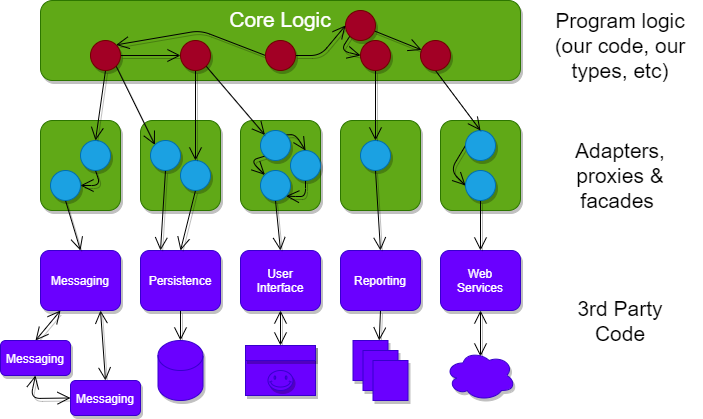

The diagram above was exported from draw.io. Its source (the exported page's mxGraphModel, read from the mxfile embedded in the PNG):
<mxGraphModel dx="769" dy="1470" grid="1" gridSize="10" guides="1" tooltips="1" connect="1" arrows="1" fold="1" page="1" pageScale="1" pageWidth="850" pageHeight="1100" math="0" shadow="0">
  <root>
    <mxCell id="0" />
    <mxCell id="1" parent="0" />
    <mxCell id="76" style="edgeStyle=none;html=1;exitX=0.25;exitY=1;exitDx=0;exitDy=0;entryX=0.5;entryY=0;entryDx=0;entryDy=0;fontSize=12;endArrow=open;endFill=0;endSize=11;startArrow=open;startFill=0;startSize=11;shadow=1;" edge="1" parent="1" source="7" target="74">
      <mxGeometry relative="1" as="geometry" />
    </mxCell>
    <mxCell id="77" style="edgeStyle=none;html=1;exitX=0.75;exitY=1;exitDx=0;exitDy=0;entryX=0.5;entryY=0;entryDx=0;entryDy=0;fontSize=12;endArrow=open;endFill=0;endSize=11;startArrow=open;startFill=0;startSize=11;shadow=1;" edge="1" parent="1" source="7" target="75">
      <mxGeometry relative="1" as="geometry" />
    </mxCell>
    <mxCell id="7" value="Messaging" style="rounded=1;whiteSpace=wrap;html=1;fillColor=#6a00ff;strokeColor=#3700CC;fontColor=#ffffff;shadow=1;" vertex="1" parent="1">
      <mxGeometry x="70" y="260" width="80" height="60" as="geometry" />
    </mxCell>
    <mxCell id="63" style="edgeStyle=none;html=1;exitX=0.5;exitY=1;exitDx=0;exitDy=0;entryX=0.5;entryY=0;entryDx=0;entryDy=0;entryPerimeter=0;fontSize=21;endArrow=open;endFill=0;endSize=11;shadow=1;" edge="1" parent="1" source="8" target="61">
      <mxGeometry relative="1" as="geometry" />
    </mxCell>
    <mxCell id="8" value="Persistence" style="rounded=1;whiteSpace=wrap;html=1;fillColor=#6a00ff;strokeColor=#3700CC;fontColor=#ffffff;shadow=1;" vertex="1" parent="1">
      <mxGeometry x="170" y="260" width="80" height="60" as="geometry" />
    </mxCell>
    <mxCell id="72" style="edgeStyle=none;html=1;exitX=0.5;exitY=1;exitDx=0;exitDy=0;entryX=0.5;entryY=0;entryDx=0;entryDy=0;fontSize=21;endArrow=open;endFill=0;endSize=11;startArrow=open;startFill=0;startSize=11;shadow=1;" edge="1" parent="1" source="9" target="71">
      <mxGeometry relative="1" as="geometry" />
    </mxCell>
    <mxCell id="9" value="User&lt;br&gt;Interface" style="rounded=1;whiteSpace=wrap;html=1;fillColor=#6a00ff;strokeColor=#3700CC;fontColor=#ffffff;shadow=1;" vertex="1" parent="1">
      <mxGeometry x="270" y="260" width="80" height="60" as="geometry" />
    </mxCell>
    <mxCell id="67" style="edgeStyle=none;html=1;exitX=0.5;exitY=1;exitDx=0;exitDy=0;entryX=0.75;entryY=0;entryDx=0;entryDy=0;fontSize=21;endArrow=open;endFill=0;endSize=11;shadow=1;" edge="1" parent="1" source="10" target="64">
      <mxGeometry relative="1" as="geometry" />
    </mxCell>
    <mxCell id="10" value="Reporting" style="rounded=1;whiteSpace=wrap;html=1;fillColor=#6a00ff;strokeColor=#3700CC;fontColor=#ffffff;shadow=1;" vertex="1" parent="1">
      <mxGeometry x="370" y="260" width="80" height="60" as="geometry" />
    </mxCell>
    <mxCell id="69" style="edgeStyle=none;html=1;exitX=0.5;exitY=1;exitDx=0;exitDy=0;entryX=0.5;entryY=0.12;entryDx=0;entryDy=0;entryPerimeter=0;fontSize=21;endArrow=open;endFill=0;endSize=11;startArrow=open;startFill=0;startSize=11;shadow=1;" edge="1" parent="1" source="11" target="68">
      <mxGeometry relative="1" as="geometry" />
    </mxCell>
    <mxCell id="11" value="Web&lt;br&gt;Services" style="rounded=1;whiteSpace=wrap;html=1;fillColor=#6a00ff;strokeColor=#3700CC;fontColor=#ffffff;shadow=1;" vertex="1" parent="1">
      <mxGeometry x="470" y="260" width="80" height="60" as="geometry" />
    </mxCell>
    <mxCell id="12" value="Core Logic" style="rounded=1;whiteSpace=wrap;html=1;verticalAlign=top;fontSize=21;fillColor=#60a917;strokeColor=#2D7600;fontColor=#ffffff;shadow=1;" vertex="1" parent="1">
      <mxGeometry x="70" y="10" width="480" height="80" as="geometry" />
    </mxCell>
    <mxCell id="14" value="" style="rounded=1;whiteSpace=wrap;html=1;fillColor=#60a917;strokeColor=#2D7600;fontColor=#ffffff;shadow=1;" vertex="1" parent="1">
      <mxGeometry x="70" y="130" width="80" height="90" as="geometry" />
    </mxCell>
    <mxCell id="15" value="" style="rounded=1;whiteSpace=wrap;html=1;fillColor=#60a917;strokeColor=#2D7600;fontColor=#ffffff;shadow=1;" vertex="1" parent="1">
      <mxGeometry x="170" y="130" width="80" height="90" as="geometry" />
    </mxCell>
    <mxCell id="16" value="" style="rounded=1;whiteSpace=wrap;html=1;fillColor=#60a917;strokeColor=#2D7600;fontColor=#ffffff;shadow=1;" vertex="1" parent="1">
      <mxGeometry x="270" y="130" width="80" height="90" as="geometry" />
    </mxCell>
    <mxCell id="17" value="" style="rounded=1;whiteSpace=wrap;html=1;fillColor=#60a917;strokeColor=#2D7600;fontColor=#ffffff;shadow=1;" vertex="1" parent="1">
      <mxGeometry x="370" y="130" width="80" height="90" as="geometry" />
    </mxCell>
    <mxCell id="18" value="" style="rounded=1;whiteSpace=wrap;html=1;fillColor=#60a917;strokeColor=#2D7600;fontColor=#ffffff;shadow=1;" vertex="1" parent="1">
      <mxGeometry x="470" y="130" width="80" height="90" as="geometry" />
    </mxCell>
    <mxCell id="36" style="edgeStyle=none;html=1;exitX=0.5;exitY=1;exitDx=0;exitDy=0;entryX=0.5;entryY=0;entryDx=0;entryDy=0;fontSize=21;endArrow=open;endFill=0;endSize=11;shadow=1;" edge="1" parent="1" source="21" target="7">
      <mxGeometry relative="1" as="geometry">
        <mxPoint x="95" y="230" as="sourcePoint" />
      </mxGeometry>
    </mxCell>
    <mxCell id="21" value="" style="ellipse;whiteSpace=wrap;html=1;aspect=fixed;fillColor=#1ba1e2;strokeColor=#006EAF;fontColor=#ffffff;shadow=1;" vertex="1" parent="1">
      <mxGeometry x="80" y="180" width="30" height="30" as="geometry" />
    </mxCell>
    <mxCell id="35" style="edgeStyle=none;html=1;exitX=0.5;exitY=1;exitDx=0;exitDy=0;entryX=1;entryY=0.5;entryDx=0;entryDy=0;fontSize=21;endArrow=open;endFill=0;endSize=11;shadow=1;" edge="1" parent="1" source="22" target="21">
      <mxGeometry relative="1" as="geometry">
        <Array as="points">
          <mxPoint x="130" y="195" />
        </Array>
      </mxGeometry>
    </mxCell>
    <mxCell id="22" value="" style="ellipse;whiteSpace=wrap;html=1;aspect=fixed;fillColor=#1ba1e2;strokeColor=#006EAF;fontColor=#ffffff;shadow=1;" vertex="1" parent="1">
      <mxGeometry x="110" y="150" width="30" height="30" as="geometry" />
    </mxCell>
    <mxCell id="38" style="edgeStyle=none;html=1;exitX=0.5;exitY=1;exitDx=0;exitDy=0;entryX=0.5;entryY=0;entryDx=0;entryDy=0;fontSize=21;endArrow=open;endFill=0;endSize=11;shadow=1;" edge="1" parent="1" source="23" target="8">
      <mxGeometry relative="1" as="geometry" />
    </mxCell>
    <mxCell id="23" value="" style="ellipse;whiteSpace=wrap;html=1;aspect=fixed;fillColor=#1ba1e2;strokeColor=#006EAF;fontColor=#ffffff;shadow=1;" vertex="1" parent="1">
      <mxGeometry x="210" y="170" width="30" height="30" as="geometry" />
    </mxCell>
    <mxCell id="39" style="edgeStyle=none;html=1;exitX=1;exitY=0;exitDx=0;exitDy=0;entryX=0.5;entryY=0;entryDx=0;entryDy=0;fontSize=21;endArrow=open;endFill=0;endSize=11;shadow=1;" edge="1" parent="1" source="24" target="25">
      <mxGeometry relative="1" as="geometry">
        <Array as="points">
          <mxPoint x="325" y="144" />
        </Array>
      </mxGeometry>
    </mxCell>
    <mxCell id="41" style="edgeStyle=none;html=1;exitX=0;exitY=1;exitDx=0;exitDy=0;entryX=0;entryY=0;entryDx=0;entryDy=0;fontSize=21;endArrow=open;endFill=0;endSize=11;shadow=1;" edge="1" parent="1" source="24" target="26">
      <mxGeometry relative="1" as="geometry">
        <Array as="points">
          <mxPoint x="280" y="170" />
        </Array>
      </mxGeometry>
    </mxCell>
    <mxCell id="24" value="" style="ellipse;whiteSpace=wrap;html=1;aspect=fixed;fillColor=#1ba1e2;strokeColor=#006EAF;fontColor=#ffffff;shadow=1;" vertex="1" parent="1">
      <mxGeometry x="290" y="140" width="30" height="30" as="geometry" />
    </mxCell>
    <mxCell id="40" style="edgeStyle=none;html=1;exitX=0.5;exitY=1;exitDx=0;exitDy=0;entryX=1;entryY=1;entryDx=0;entryDy=0;fontSize=21;endArrow=open;endFill=0;endSize=11;shadow=1;" edge="1" parent="1" source="25" target="26">
      <mxGeometry relative="1" as="geometry">
        <Array as="points">
          <mxPoint x="335" y="206" />
          <mxPoint x="325" y="206" />
        </Array>
      </mxGeometry>
    </mxCell>
    <mxCell id="25" value="" style="ellipse;whiteSpace=wrap;html=1;aspect=fixed;fillColor=#1ba1e2;strokeColor=#006EAF;fontColor=#ffffff;shadow=1;" vertex="1" parent="1">
      <mxGeometry x="320" y="160" width="30" height="30" as="geometry" />
    </mxCell>
    <mxCell id="42" style="edgeStyle=none;html=1;exitX=0.5;exitY=1;exitDx=0;exitDy=0;entryX=0.5;entryY=0;entryDx=0;entryDy=0;fontSize=21;endArrow=open;endFill=0;endSize=11;shadow=1;" edge="1" parent="1" source="26" target="9">
      <mxGeometry relative="1" as="geometry">
        <mxPoint x="305" y="230" as="sourcePoint" />
      </mxGeometry>
    </mxCell>
    <mxCell id="26" value="" style="ellipse;whiteSpace=wrap;html=1;aspect=fixed;fillColor=#1ba1e2;strokeColor=#006EAF;fontColor=#ffffff;shadow=1;" vertex="1" parent="1">
      <mxGeometry x="290" y="180" width="30" height="30" as="geometry" />
    </mxCell>
    <mxCell id="45" style="edgeStyle=none;html=1;exitX=0.5;exitY=1;exitDx=0;exitDy=0;entryX=0.5;entryY=0;entryDx=0;entryDy=0;fontSize=21;endArrow=open;endFill=0;endSize=11;shadow=1;" edge="1" parent="1" source="27" target="10">
      <mxGeometry relative="1" as="geometry" />
    </mxCell>
    <mxCell id="27" value="" style="ellipse;whiteSpace=wrap;html=1;aspect=fixed;fillColor=#1ba1e2;strokeColor=#006EAF;fontColor=#ffffff;shadow=1;" vertex="1" parent="1">
      <mxGeometry x="390" y="150" width="30" height="30" as="geometry" />
    </mxCell>
    <mxCell id="47" style="edgeStyle=none;html=1;exitX=0;exitY=0.5;exitDx=0;exitDy=0;entryX=0;entryY=0.5;entryDx=0;entryDy=0;fontSize=21;endArrow=open;endFill=0;endSize=11;shadow=1;" edge="1" parent="1" source="28" target="29">
      <mxGeometry relative="1" as="geometry">
        <Array as="points">
          <mxPoint x="480" y="180" />
        </Array>
      </mxGeometry>
    </mxCell>
    <mxCell id="28" value="" style="ellipse;whiteSpace=wrap;html=1;aspect=fixed;fillColor=#1ba1e2;strokeColor=#006EAF;fontColor=#ffffff;shadow=1;" vertex="1" parent="1">
      <mxGeometry x="495" y="140" width="30" height="30" as="geometry" />
    </mxCell>
    <mxCell id="48" style="edgeStyle=none;html=1;exitX=0.5;exitY=1;exitDx=0;exitDy=0;entryX=0.5;entryY=0;entryDx=0;entryDy=0;fontSize=21;endArrow=open;endFill=0;endSize=11;shadow=1;" edge="1" parent="1" source="29" target="11">
      <mxGeometry relative="1" as="geometry">
        <mxPoint x="510" y="230" as="sourcePoint" />
      </mxGeometry>
    </mxCell>
    <mxCell id="29" value="" style="ellipse;whiteSpace=wrap;html=1;aspect=fixed;fillColor=#1ba1e2;strokeColor=#006EAF;fontColor=#ffffff;shadow=1;" vertex="1" parent="1">
      <mxGeometry x="495" y="180" width="30" height="30" as="geometry" />
    </mxCell>
    <mxCell id="34" style="edgeStyle=none;html=1;exitX=0.5;exitY=1;exitDx=0;exitDy=0;entryX=0.5;entryY=0;entryDx=0;entryDy=0;fontSize=21;endArrow=open;endFill=0;endSize=11;shadow=1;" edge="1" parent="1" source="30" target="22">
      <mxGeometry relative="1" as="geometry" />
    </mxCell>
    <mxCell id="50" style="edgeStyle=none;html=1;exitX=1;exitY=1;exitDx=0;exitDy=0;entryX=0;entryY=0;entryDx=0;entryDy=0;fontSize=21;endArrow=open;endFill=0;endSize=11;shadow=1;" edge="1" parent="1" source="30" target="49">
      <mxGeometry relative="1" as="geometry" />
    </mxCell>
    <mxCell id="52" style="edgeStyle=none;html=1;exitX=1;exitY=0.5;exitDx=0;exitDy=0;entryX=0;entryY=0.5;entryDx=0;entryDy=0;fontSize=21;endArrow=open;endFill=0;endSize=11;shadow=1;" edge="1" parent="1" source="30" target="31">
      <mxGeometry relative="1" as="geometry" />
    </mxCell>
    <mxCell id="30" value="" style="ellipse;whiteSpace=wrap;html=1;aspect=fixed;fillColor=#a20025;strokeColor=#6F0000;fontColor=#ffffff;shadow=1;" vertex="1" parent="1">
      <mxGeometry x="120" y="50" width="30" height="30" as="geometry" />
    </mxCell>
    <mxCell id="37" style="edgeStyle=none;html=1;exitX=0.5;exitY=1;exitDx=0;exitDy=0;entryX=0.5;entryY=0;entryDx=0;entryDy=0;fontSize=21;endArrow=open;endFill=0;endSize=11;shadow=1;" edge="1" parent="1" source="31" target="23">
      <mxGeometry relative="1" as="geometry" />
    </mxCell>
    <mxCell id="43" style="edgeStyle=none;html=1;exitX=1;exitY=1;exitDx=0;exitDy=0;entryX=0;entryY=0;entryDx=0;entryDy=0;fontSize=21;endArrow=open;endFill=0;endSize=11;shadow=1;" edge="1" parent="1" source="31" target="24">
      <mxGeometry relative="1" as="geometry" />
    </mxCell>
    <mxCell id="31" value="" style="ellipse;whiteSpace=wrap;html=1;aspect=fixed;fillColor=#a20025;strokeColor=#6F0000;fontColor=#ffffff;shadow=1;" vertex="1" parent="1">
      <mxGeometry x="210" y="50" width="30" height="30" as="geometry" />
    </mxCell>
    <mxCell id="44" style="edgeStyle=none;html=1;exitX=0.5;exitY=1;exitDx=0;exitDy=0;entryX=0.5;entryY=0;entryDx=0;entryDy=0;fontSize=21;endArrow=open;endFill=0;endSize=11;shadow=1;" edge="1" parent="1" source="32" target="27">
      <mxGeometry relative="1" as="geometry" />
    </mxCell>
    <mxCell id="32" value="" style="ellipse;whiteSpace=wrap;html=1;aspect=fixed;fillColor=#a20025;strokeColor=#6F0000;fontColor=#ffffff;shadow=1;" vertex="1" parent="1">
      <mxGeometry x="390" y="50" width="30" height="30" as="geometry" />
    </mxCell>
    <mxCell id="46" style="edgeStyle=none;html=1;exitX=0.5;exitY=1;exitDx=0;exitDy=0;entryX=0.5;entryY=0;entryDx=0;entryDy=0;fontSize=21;endArrow=open;endFill=0;endSize=11;shadow=1;" edge="1" parent="1" source="33" target="28">
      <mxGeometry relative="1" as="geometry" />
    </mxCell>
    <mxCell id="33" value="" style="ellipse;whiteSpace=wrap;html=1;aspect=fixed;fillColor=#a20025;strokeColor=#6F0000;fontColor=#ffffff;shadow=1;" vertex="1" parent="1">
      <mxGeometry x="450" y="50" width="30" height="30" as="geometry" />
    </mxCell>
    <mxCell id="51" style="edgeStyle=none;html=1;exitX=0.5;exitY=1;exitDx=0;exitDy=0;entryX=0.25;entryY=0;entryDx=0;entryDy=0;fontSize=21;endArrow=open;endFill=0;endSize=11;shadow=1;" edge="1" parent="1" source="49" target="8">
      <mxGeometry relative="1" as="geometry" />
    </mxCell>
    <mxCell id="49" value="" style="ellipse;whiteSpace=wrap;html=1;aspect=fixed;fillColor=#1ba1e2;strokeColor=#006EAF;fontColor=#ffffff;shadow=1;" vertex="1" parent="1">
      <mxGeometry x="180" y="150" width="30" height="30" as="geometry" />
    </mxCell>
    <mxCell id="55" value="" style="edgeStyle=none;html=1;fontSize=21;endArrow=open;endFill=0;endSize=11;shadow=1;" edge="1" parent="1" source="53" target="33">
      <mxGeometry relative="1" as="geometry" />
    </mxCell>
    <mxCell id="56" style="edgeStyle=none;html=1;exitX=0;exitY=1;exitDx=0;exitDy=0;entryX=0;entryY=0.5;entryDx=0;entryDy=0;fontSize=21;endArrow=open;endFill=0;endSize=11;shadow=1;" edge="1" parent="1" source="53" target="32">
      <mxGeometry relative="1" as="geometry">
        <Array as="points">
          <mxPoint x="370" y="60" />
        </Array>
      </mxGeometry>
    </mxCell>
    <mxCell id="53" value="" style="ellipse;whiteSpace=wrap;html=1;aspect=fixed;fillColor=#a20025;strokeColor=#6F0000;fontColor=#ffffff;shadow=1;" vertex="1" parent="1">
      <mxGeometry x="375" y="20" width="30" height="30" as="geometry" />
    </mxCell>
    <mxCell id="59" style="edgeStyle=none;html=1;exitX=0;exitY=0.5;exitDx=0;exitDy=0;entryX=1;entryY=0;entryDx=0;entryDy=0;fontSize=21;endArrow=open;endFill=0;endSize=11;shadow=1;" edge="1" parent="1" source="57" target="30">
      <mxGeometry relative="1" as="geometry">
        <Array as="points">
          <mxPoint x="230" y="40" />
        </Array>
      </mxGeometry>
    </mxCell>
    <mxCell id="60" style="edgeStyle=none;html=1;exitX=1;exitY=0.5;exitDx=0;exitDy=0;entryX=0;entryY=0.5;entryDx=0;entryDy=0;fontSize=21;endArrow=open;endFill=0;endSize=11;shadow=1;" edge="1" parent="1" source="57" target="53">
      <mxGeometry relative="1" as="geometry">
        <Array as="points">
          <mxPoint x="350" y="65" />
        </Array>
      </mxGeometry>
    </mxCell>
    <mxCell id="57" value="" style="ellipse;whiteSpace=wrap;html=1;aspect=fixed;fillColor=#a20025;strokeColor=#6F0000;fontColor=#ffffff;shadow=1;" vertex="1" parent="1">
      <mxGeometry x="295" y="50" width="30" height="30" as="geometry" />
    </mxCell>
    <mxCell id="61" value="" style="shape=cylinder3;whiteSpace=wrap;html=1;boundedLbl=1;backgroundOutline=1;size=15;fontSize=21;verticalAlign=top;fillColor=#6a00ff;strokeColor=#3700CC;fontColor=#ffffff;shadow=1;" vertex="1" parent="1">
      <mxGeometry x="187.5" y="350" width="45" height="60" as="geometry" />
    </mxCell>
    <mxCell id="64" value="" style="rounded=0;whiteSpace=wrap;html=1;fontSize=21;verticalAlign=top;fillColor=#6a00ff;strokeColor=#3700CC;fontColor=#ffffff;shadow=1;" vertex="1" parent="1">
      <mxGeometry x="382.5" y="350" width="35" height="40" as="geometry" />
    </mxCell>
    <mxCell id="65" value="" style="rounded=0;whiteSpace=wrap;html=1;fontSize=21;verticalAlign=top;fillColor=#6a00ff;strokeColor=#3700CC;fontColor=#ffffff;shadow=1;" vertex="1" parent="1">
      <mxGeometry x="392.5" y="360" width="35" height="40" as="geometry" />
    </mxCell>
    <mxCell id="66" value="" style="rounded=0;whiteSpace=wrap;html=1;fontSize=21;verticalAlign=top;fillColor=#6a00ff;strokeColor=#3700CC;fontColor=#ffffff;shadow=1;" vertex="1" parent="1">
      <mxGeometry x="402.5" y="370" width="35" height="40" as="geometry" />
    </mxCell>
    <mxCell id="68" value="" style="ellipse;shape=cloud;whiteSpace=wrap;html=1;fontSize=21;verticalAlign=top;fillColor=#6a00ff;strokeColor=#3700CC;fontColor=#ffffff;shadow=1;" vertex="1" parent="1">
      <mxGeometry x="475" y="360" width="70" height="50" as="geometry" />
    </mxCell>
    <mxCell id="70" value="" style="rounded=0;whiteSpace=wrap;html=1;fontSize=21;verticalAlign=top;fillColor=#6a00ff;strokeColor=#3700CC;fontColor=#ffffff;shadow=1;" vertex="1" parent="1">
      <mxGeometry x="275" y="355" width="70" height="50" as="geometry" />
    </mxCell>
    <mxCell id="71" value="" style="rounded=0;whiteSpace=wrap;html=1;fontSize=21;verticalAlign=top;fillColor=#6a00ff;strokeColor=#3700CC;fontColor=#ffffff;shadow=1;" vertex="1" parent="1">
      <mxGeometry x="275" y="355" width="70" height="15" as="geometry" />
    </mxCell>
    <mxCell id="73" value="" style="verticalLabelPosition=bottom;verticalAlign=top;html=1;shape=mxgraph.basic.smiley;fontSize=21;fillColor=#6a00ff;strokeColor=#3700CC;fontColor=#ffffff;shadow=1;" vertex="1" parent="1">
      <mxGeometry x="297.5" y="380" width="25" height="20" as="geometry" />
    </mxCell>
    <mxCell id="78" style="edgeStyle=none;html=1;exitX=0.5;exitY=1;exitDx=0;exitDy=0;entryX=0;entryY=0.5;entryDx=0;entryDy=0;fontSize=12;endArrow=open;endFill=0;endSize=11;startArrow=open;startFill=0;startSize=11;shadow=1;" edge="1" parent="1" source="74" target="75">
      <mxGeometry relative="1" as="geometry">
        <Array as="points">
          <mxPoint x="60" y="408" />
        </Array>
      </mxGeometry>
    </mxCell>
    <mxCell id="74" value="Messaging" style="rounded=1;whiteSpace=wrap;html=1;fontSize=12;verticalAlign=middle;fillColor=#6a00ff;strokeColor=#3700CC;fontColor=#ffffff;shadow=1;" vertex="1" parent="1">
      <mxGeometry x="30" y="350" width="70" height="35" as="geometry" />
    </mxCell>
    <mxCell id="75" value="Messaging" style="rounded=1;whiteSpace=wrap;html=1;fontSize=12;verticalAlign=middle;fillColor=#6a00ff;strokeColor=#3700CC;fontColor=#ffffff;shadow=1;" vertex="1" parent="1">
      <mxGeometry x="100" y="390" width="70" height="35" as="geometry" />
    </mxCell>
    <mxCell id="80" value="Adapters, proxies &amp;amp; facades&amp;nbsp;" style="text;html=1;strokeColor=none;fillColor=none;align=center;verticalAlign=middle;whiteSpace=wrap;rounded=0;fontSize=21;shadow=1;" vertex="1" parent="1">
      <mxGeometry x="600" y="175" width="100" height="20" as="geometry" />
    </mxCell>
    <mxCell id="81" value="Program logic&lt;br&gt;(our code, our types, etc)" style="text;html=1;strokeColor=none;fillColor=none;align=center;verticalAlign=middle;whiteSpace=wrap;rounded=0;fontSize=21;shadow=1;" vertex="1" parent="1">
      <mxGeometry x="570" y="20" width="160" height="70" as="geometry" />
    </mxCell>
    <mxCell id="82" value="3rd Party Code" style="text;html=1;strokeColor=none;fillColor=none;align=center;verticalAlign=middle;whiteSpace=wrap;rounded=0;fontSize=21;shadow=1;" vertex="1" parent="1">
      <mxGeometry x="585" y="310" width="130" height="40" as="geometry" />
    </mxCell>
  </root>
</mxGraphModel>